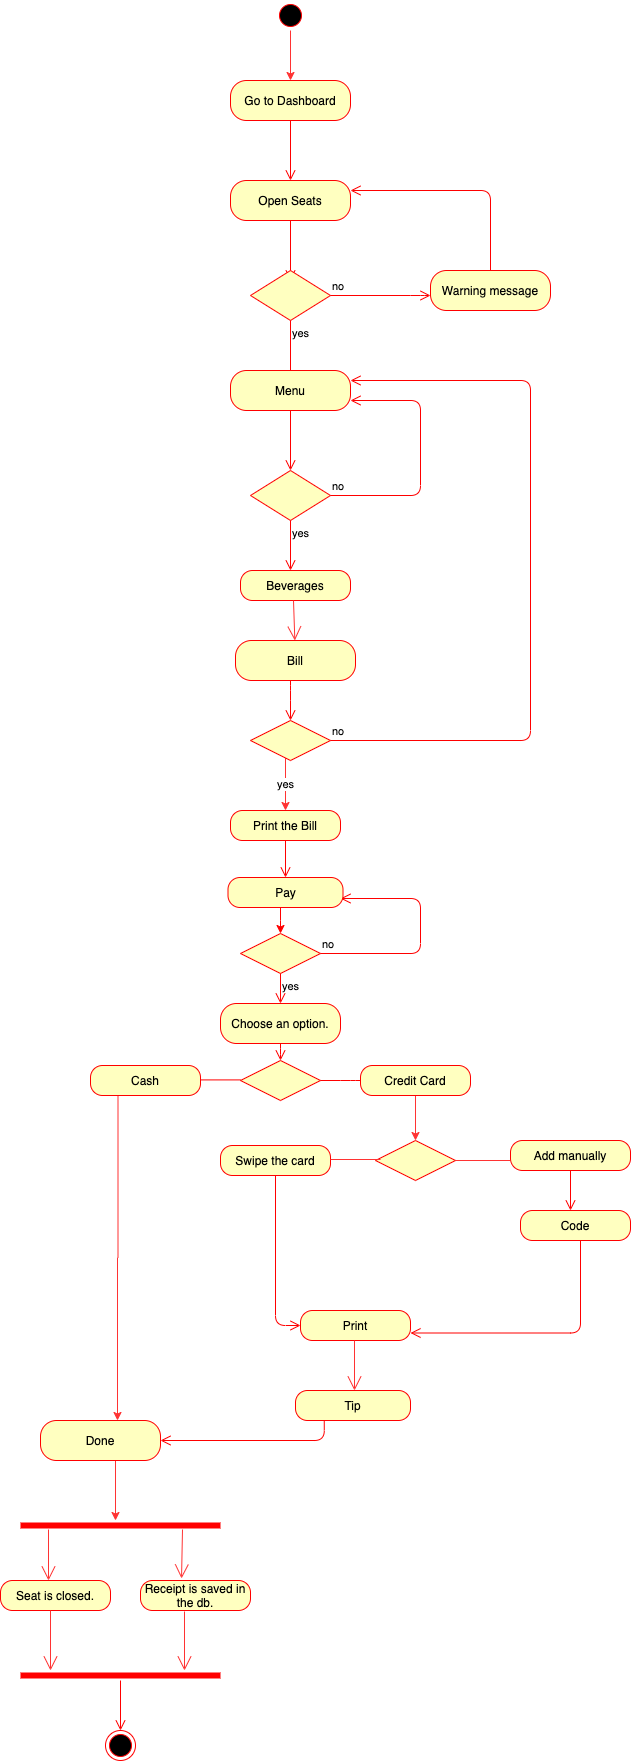

The diagram above was exported from draw.io. Its source (the exported page's mxGraphModel, read from the mxfile embedded in the PNG):
<mxGraphModel dx="377" dy="374" grid="0" gridSize="10" guides="1" tooltips="1" connect="1" arrows="1" fold="1" page="1" pageScale="1" pageWidth="850" pageHeight="1100" math="0" shadow="0">
  <root>
    <mxCell id="0" />
    <mxCell id="1" parent="0" />
    <mxCell id="Sc048F6QrQQhzXahSBTh-3" value="Go to Dashboard" style="rounded=1;whiteSpace=wrap;html=1;arcSize=40;fontColor=#000000;fillColor=#ffffc0;strokeColor=#ff0000;" parent="1" vertex="1">
      <mxGeometry x="300" y="160" width="120" height="40" as="geometry" />
    </mxCell>
    <mxCell id="Sc048F6QrQQhzXahSBTh-4" value="" style="edgeStyle=orthogonalEdgeStyle;html=1;verticalAlign=bottom;endArrow=open;endSize=8;strokeColor=#ff0000;" parent="1" source="Sc048F6QrQQhzXahSBTh-3" edge="1">
      <mxGeometry relative="1" as="geometry">
        <mxPoint x="360" y="260" as="targetPoint" />
      </mxGeometry>
    </mxCell>
    <mxCell id="Sc048F6QrQQhzXahSBTh-5" value="Open Seats" style="rounded=1;whiteSpace=wrap;html=1;arcSize=40;fontColor=#000000;fillColor=#ffffc0;strokeColor=#ff0000;" parent="1" vertex="1">
      <mxGeometry x="300" y="260" width="120" height="40" as="geometry" />
    </mxCell>
    <mxCell id="Sc048F6QrQQhzXahSBTh-6" value="" style="edgeStyle=orthogonalEdgeStyle;html=1;verticalAlign=bottom;endArrow=open;endSize=8;strokeColor=#ff0000;" parent="1" source="Sc048F6QrQQhzXahSBTh-5" edge="1">
      <mxGeometry relative="1" as="geometry">
        <mxPoint x="360" y="360" as="targetPoint" />
      </mxGeometry>
    </mxCell>
    <mxCell id="Sc048F6QrQQhzXahSBTh-7" value="" style="rhombus;whiteSpace=wrap;html=1;fillColor=#ffffc0;strokeColor=#ff0000;" parent="1" vertex="1">
      <mxGeometry x="320" y="350" width="80" height="50" as="geometry" />
    </mxCell>
    <mxCell id="Sc048F6QrQQhzXahSBTh-8" value="no" style="edgeStyle=orthogonalEdgeStyle;html=1;align=left;verticalAlign=bottom;endArrow=open;endSize=8;strokeColor=#ff0000;" parent="1" source="Sc048F6QrQQhzXahSBTh-7" edge="1">
      <mxGeometry x="-1" relative="1" as="geometry">
        <mxPoint x="500" y="375" as="targetPoint" />
        <Array as="points">
          <mxPoint x="490" y="375" />
        </Array>
      </mxGeometry>
    </mxCell>
    <mxCell id="Sc048F6QrQQhzXahSBTh-9" value="yes" style="edgeStyle=orthogonalEdgeStyle;html=1;align=left;verticalAlign=top;endArrow=open;endSize=8;strokeColor=#ff0000;" parent="1" source="Sc048F6QrQQhzXahSBTh-7" edge="1">
      <mxGeometry x="-1" relative="1" as="geometry">
        <mxPoint x="360" y="460" as="targetPoint" />
      </mxGeometry>
    </mxCell>
    <mxCell id="Sc048F6QrQQhzXahSBTh-10" value="Warning message" style="rounded=1;whiteSpace=wrap;html=1;arcSize=40;fontColor=#000000;fillColor=#ffffc0;strokeColor=#ff0000;" parent="1" vertex="1">
      <mxGeometry x="500" y="350" width="120" height="40" as="geometry" />
    </mxCell>
    <mxCell id="Sc048F6QrQQhzXahSBTh-11" value="" style="edgeStyle=orthogonalEdgeStyle;html=1;verticalAlign=bottom;endArrow=open;endSize=8;strokeColor=#ff0000;entryX=1;entryY=0.25;entryDx=0;entryDy=0;" parent="1" source="Sc048F6QrQQhzXahSBTh-10" target="Sc048F6QrQQhzXahSBTh-5" edge="1">
      <mxGeometry relative="1" as="geometry">
        <mxPoint x="560" y="450" as="targetPoint" />
        <Array as="points">
          <mxPoint x="560" y="270" />
        </Array>
      </mxGeometry>
    </mxCell>
    <mxCell id="Sc048F6QrQQhzXahSBTh-12" value="Menu" style="rounded=1;whiteSpace=wrap;html=1;arcSize=40;fontColor=#000000;fillColor=#ffffc0;strokeColor=#ff0000;" parent="1" vertex="1">
      <mxGeometry x="300" y="450" width="120" height="40" as="geometry" />
    </mxCell>
    <mxCell id="Sc048F6QrQQhzXahSBTh-13" value="" style="edgeStyle=orthogonalEdgeStyle;html=1;verticalAlign=bottom;endArrow=open;endSize=8;strokeColor=#ff0000;" parent="1" source="Sc048F6QrQQhzXahSBTh-12" edge="1">
      <mxGeometry relative="1" as="geometry">
        <mxPoint x="360" y="550" as="targetPoint" />
      </mxGeometry>
    </mxCell>
    <mxCell id="Sc048F6QrQQhzXahSBTh-16" value="" style="rhombus;whiteSpace=wrap;html=1;fillColor=#ffffc0;strokeColor=#ff0000;" parent="1" vertex="1">
      <mxGeometry x="320" y="550" width="80" height="50" as="geometry" />
    </mxCell>
    <mxCell id="Sc048F6QrQQhzXahSBTh-17" value="no" style="edgeStyle=orthogonalEdgeStyle;html=1;align=left;verticalAlign=bottom;endArrow=open;endSize=8;strokeColor=#ff0000;entryX=1;entryY=0.75;entryDx=0;entryDy=0;" parent="1" source="Sc048F6QrQQhzXahSBTh-16" target="Sc048F6QrQQhzXahSBTh-12" edge="1">
      <mxGeometry x="-1" relative="1" as="geometry">
        <mxPoint x="430" y="480" as="targetPoint" />
        <Array as="points">
          <mxPoint x="490" y="575" />
          <mxPoint x="490" y="480" />
        </Array>
      </mxGeometry>
    </mxCell>
    <mxCell id="Sc048F6QrQQhzXahSBTh-18" value="yes" style="edgeStyle=orthogonalEdgeStyle;html=1;align=left;verticalAlign=top;endArrow=open;endSize=8;strokeColor=#ff0000;" parent="1" source="Sc048F6QrQQhzXahSBTh-16" edge="1">
      <mxGeometry x="-1" relative="1" as="geometry">
        <mxPoint x="360" y="650" as="targetPoint" />
      </mxGeometry>
    </mxCell>
    <mxCell id="Sc048F6QrQQhzXahSBTh-29" value="Beverages" style="rounded=1;whiteSpace=wrap;html=1;arcSize=40;fontColor=#000000;fillColor=#ffffc0;strokeColor=#ff0000;" parent="1" vertex="1">
      <mxGeometry x="310" y="650" width="110" height="30" as="geometry" />
    </mxCell>
    <mxCell id="Sc048F6QrQQhzXahSBTh-35" value="Bill" style="rounded=1;whiteSpace=wrap;html=1;arcSize=40;fontColor=#000000;fillColor=#ffffc0;strokeColor=#ff0000;" parent="1" vertex="1">
      <mxGeometry x="305" y="720" width="120" height="40" as="geometry" />
    </mxCell>
    <mxCell id="Sc048F6QrQQhzXahSBTh-36" value="" style="edgeStyle=orthogonalEdgeStyle;html=1;verticalAlign=bottom;endArrow=open;endSize=8;strokeColor=#ff0000;" parent="1" source="Sc048F6QrQQhzXahSBTh-35" edge="1">
      <mxGeometry relative="1" as="geometry">
        <mxPoint x="360" y="800" as="targetPoint" />
        <Array as="points">
          <mxPoint x="360" y="770" />
          <mxPoint x="360" y="770" />
        </Array>
      </mxGeometry>
    </mxCell>
    <mxCell id="Sc048F6QrQQhzXahSBTh-103" value="yes" style="edgeStyle=orthogonalEdgeStyle;rounded=0;orthogonalLoop=1;jettySize=auto;html=1;entryX=0.5;entryY=0;entryDx=0;entryDy=0;endArrow=classic;endFill=1;strokeColor=#FF3333;" parent="1" source="Sc048F6QrQQhzXahSBTh-40" target="Sc048F6QrQQhzXahSBTh-43" edge="1">
      <mxGeometry relative="1" as="geometry">
        <Array as="points">
          <mxPoint x="355" y="860" />
          <mxPoint x="355" y="860" />
        </Array>
      </mxGeometry>
    </mxCell>
    <mxCell id="Sc048F6QrQQhzXahSBTh-40" value="" style="rhombus;whiteSpace=wrap;html=1;fillColor=#ffffc0;strokeColor=#ff0000;" parent="1" vertex="1">
      <mxGeometry x="320" y="800" width="80" height="40" as="geometry" />
    </mxCell>
    <mxCell id="Sc048F6QrQQhzXahSBTh-41" value="no" style="edgeStyle=orthogonalEdgeStyle;html=1;align=left;verticalAlign=bottom;endArrow=open;endSize=8;strokeColor=#ff0000;entryX=1;entryY=0.25;entryDx=0;entryDy=0;" parent="1" source="Sc048F6QrQQhzXahSBTh-40" target="Sc048F6QrQQhzXahSBTh-12" edge="1">
      <mxGeometry x="-1" relative="1" as="geometry">
        <mxPoint x="600" y="470" as="targetPoint" />
        <Array as="points">
          <mxPoint x="600" y="820" />
          <mxPoint x="600" y="460" />
        </Array>
      </mxGeometry>
    </mxCell>
    <mxCell id="Sc048F6QrQQhzXahSBTh-43" value="Print the Bill" style="rounded=1;whiteSpace=wrap;html=1;arcSize=40;fontColor=#000000;fillColor=#ffffc0;strokeColor=#ff0000;" parent="1" vertex="1">
      <mxGeometry x="300" y="890" width="110" height="30" as="geometry" />
    </mxCell>
    <mxCell id="Sc048F6QrQQhzXahSBTh-44" value="" style="edgeStyle=orthogonalEdgeStyle;html=1;verticalAlign=bottom;endArrow=open;endSize=8;strokeColor=#ff0000;" parent="1" source="Sc048F6QrQQhzXahSBTh-47" edge="1">
      <mxGeometry relative="1" as="geometry">
        <mxPoint x="355" y="970" as="targetPoint" />
        <Array as="points">
          <mxPoint x="355" y="970" />
          <mxPoint x="355" y="970" />
        </Array>
      </mxGeometry>
    </mxCell>
    <mxCell id="Sc048F6QrQQhzXahSBTh-50" value="" style="rhombus;whiteSpace=wrap;html=1;fillColor=#ffffc0;strokeColor=#ff0000;" parent="1" vertex="1">
      <mxGeometry x="310" y="1013" width="80" height="40" as="geometry" />
    </mxCell>
    <mxCell id="Sc048F6QrQQhzXahSBTh-51" value="no" style="edgeStyle=orthogonalEdgeStyle;html=1;align=left;verticalAlign=bottom;endArrow=open;endSize=8;strokeColor=#ff0000;" parent="1" source="Sc048F6QrQQhzXahSBTh-50" edge="1">
      <mxGeometry x="-1" relative="1" as="geometry">
        <mxPoint x="410" y="978" as="targetPoint" />
        <Array as="points">
          <mxPoint x="490" y="1033" />
          <mxPoint x="490" y="978" />
        </Array>
      </mxGeometry>
    </mxCell>
    <mxCell id="Sc048F6QrQQhzXahSBTh-52" value="" style="edgeStyle=orthogonalEdgeStyle;html=1;align=left;verticalAlign=top;endArrow=open;endSize=8;strokeColor=#ff0000;" parent="1" source="fNI8cj082cz33DkXUSSB-2" edge="1">
      <mxGeometry x="-1" relative="1" as="geometry">
        <mxPoint x="350" y="1140" as="targetPoint" />
      </mxGeometry>
    </mxCell>
    <mxCell id="Sc048F6QrQQhzXahSBTh-53" value="" style="rhombus;whiteSpace=wrap;html=1;fillColor=#ffffc0;strokeColor=#ff0000;" parent="1" vertex="1">
      <mxGeometry x="310" y="1140" width="80" height="40" as="geometry" />
    </mxCell>
    <mxCell id="Sc048F6QrQQhzXahSBTh-54" value="" style="edgeStyle=orthogonalEdgeStyle;html=1;align=left;verticalAlign=bottom;endArrow=none;endSize=8;strokeColor=#ff0000;endFill=0;" parent="1" source="Sc048F6QrQQhzXahSBTh-53" edge="1">
      <mxGeometry x="-1" relative="1" as="geometry">
        <mxPoint x="430" y="1160" as="targetPoint" />
        <Array as="points">
          <mxPoint x="420" y="1160" />
          <mxPoint x="420" y="1160" />
        </Array>
      </mxGeometry>
    </mxCell>
    <mxCell id="Sc048F6QrQQhzXahSBTh-55" value="" style="edgeStyle=orthogonalEdgeStyle;html=1;align=left;verticalAlign=top;endArrow=none;endSize=8;strokeColor=#ff0000;endFill=0;" parent="1" edge="1">
      <mxGeometry x="-0.716" y="32" relative="1" as="geometry">
        <mxPoint x="250" y="1159.41" as="targetPoint" />
        <mxPoint x="310" y="1159.41" as="sourcePoint" />
        <Array as="points">
          <mxPoint x="310" y="1159.41" />
          <mxPoint x="310" y="1159.41" />
        </Array>
        <mxPoint x="9" y="-2" as="offset" />
      </mxGeometry>
    </mxCell>
    <mxCell id="Sc048F6QrQQhzXahSBTh-69" value="" style="edgeStyle=orthogonalEdgeStyle;rounded=0;orthogonalLoop=1;jettySize=auto;html=1;endArrow=classic;endFill=1;strokeColor=#FF3333;" parent="1" source="Sc048F6QrQQhzXahSBTh-56" target="Sc048F6QrQQhzXahSBTh-63" edge="1">
      <mxGeometry relative="1" as="geometry" />
    </mxCell>
    <mxCell id="Sc048F6QrQQhzXahSBTh-56" value="Credit Card" style="rounded=1;whiteSpace=wrap;html=1;arcSize=40;fontColor=#000000;fillColor=#ffffc0;strokeColor=#ff0000;" parent="1" vertex="1">
      <mxGeometry x="430" y="1145" width="110" height="30" as="geometry" />
    </mxCell>
    <mxCell id="Sc048F6QrQQhzXahSBTh-85" style="edgeStyle=orthogonalEdgeStyle;rounded=0;orthogonalLoop=1;jettySize=auto;html=1;exitX=0.25;exitY=1;exitDx=0;exitDy=0;endArrow=classic;endFill=1;strokeColor=#FF3333;" parent="1" source="Sc048F6QrQQhzXahSBTh-58" edge="1">
      <mxGeometry relative="1" as="geometry">
        <mxPoint x="187" y="1500" as="targetPoint" />
      </mxGeometry>
    </mxCell>
    <mxCell id="Sc048F6QrQQhzXahSBTh-58" value="Cash" style="rounded=1;whiteSpace=wrap;html=1;arcSize=40;fontColor=#000000;fillColor=#ffffc0;strokeColor=#ff0000;" parent="1" vertex="1">
      <mxGeometry x="160" y="1145" width="110" height="30" as="geometry" />
    </mxCell>
    <mxCell id="Sc048F6QrQQhzXahSBTh-67" value="" style="edgeStyle=orthogonalEdgeStyle;rounded=0;orthogonalLoop=1;jettySize=auto;html=1;endArrow=none;endFill=0;strokeColor=#FF3333;" parent="1" source="Sc048F6QrQQhzXahSBTh-63" edge="1">
      <mxGeometry relative="1" as="geometry">
        <mxPoint x="580" y="1240" as="targetPoint" />
      </mxGeometry>
    </mxCell>
    <mxCell id="Sc048F6QrQQhzXahSBTh-63" value="" style="rhombus;whiteSpace=wrap;html=1;fillColor=#ffffc0;strokeColor=#ff0000;" parent="1" vertex="1">
      <mxGeometry x="445" y="1220" width="80" height="40" as="geometry" />
    </mxCell>
    <mxCell id="Sc048F6QrQQhzXahSBTh-70" value="Add manually" style="rounded=1;whiteSpace=wrap;html=1;arcSize=40;fontColor=#000000;fillColor=#ffffc0;strokeColor=#ff0000;" parent="1" vertex="1">
      <mxGeometry x="580" y="1220" width="120" height="30" as="geometry" />
    </mxCell>
    <mxCell id="Sc048F6QrQQhzXahSBTh-71" value="" style="edgeStyle=orthogonalEdgeStyle;html=1;verticalAlign=bottom;endArrow=open;endSize=8;strokeColor=#ff0000;" parent="1" source="Sc048F6QrQQhzXahSBTh-70" edge="1">
      <mxGeometry relative="1" as="geometry">
        <mxPoint x="640" y="1290" as="targetPoint" />
      </mxGeometry>
    </mxCell>
    <mxCell id="Sc048F6QrQQhzXahSBTh-72" value="Swipe the card" style="rounded=1;whiteSpace=wrap;html=1;arcSize=40;fontColor=#000000;fillColor=#ffffc0;strokeColor=#ff0000;" parent="1" vertex="1">
      <mxGeometry x="290" y="1225" width="110" height="30" as="geometry" />
    </mxCell>
    <mxCell id="Sc048F6QrQQhzXahSBTh-73" value="" style="edgeStyle=orthogonalEdgeStyle;html=1;verticalAlign=bottom;endArrow=open;endSize=8;strokeColor=#ff0000;entryX=0;entryY=0.5;entryDx=0;entryDy=0;" parent="1" source="Sc048F6QrQQhzXahSBTh-72" target="Sc048F6QrQQhzXahSBTh-78" edge="1">
      <mxGeometry relative="1" as="geometry">
        <mxPoint x="340" y="1400" as="targetPoint" />
      </mxGeometry>
    </mxCell>
    <mxCell id="Sc048F6QrQQhzXahSBTh-75" value="" style="endArrow=none;endFill=0;endSize=12;html=1;strokeColor=#FF3333;entryX=0.063;entryY=0.475;entryDx=0;entryDy=0;entryPerimeter=0;" parent="1" target="Sc048F6QrQQhzXahSBTh-63" edge="1">
      <mxGeometry width="160" relative="1" as="geometry">
        <mxPoint x="400" y="1239" as="sourcePoint" />
        <mxPoint x="440" y="1239" as="targetPoint" />
      </mxGeometry>
    </mxCell>
    <mxCell id="Sc048F6QrQQhzXahSBTh-76" value="Code" style="rounded=1;whiteSpace=wrap;html=1;arcSize=40;fontColor=#000000;fillColor=#ffffc0;strokeColor=#ff0000;" parent="1" vertex="1">
      <mxGeometry x="590" y="1290" width="110" height="30" as="geometry" />
    </mxCell>
    <mxCell id="Sc048F6QrQQhzXahSBTh-77" value="" style="edgeStyle=orthogonalEdgeStyle;html=1;verticalAlign=bottom;endArrow=open;endSize=8;strokeColor=#ff0000;entryX=1;entryY=0.75;entryDx=0;entryDy=0;" parent="1" source="Sc048F6QrQQhzXahSBTh-76" target="Sc048F6QrQQhzXahSBTh-78" edge="1">
      <mxGeometry relative="1" as="geometry">
        <mxPoint x="640" y="1400" as="targetPoint" />
        <Array as="points">
          <mxPoint x="650" y="1413" />
        </Array>
      </mxGeometry>
    </mxCell>
    <mxCell id="Sc048F6QrQQhzXahSBTh-78" value="Print" style="rounded=1;whiteSpace=wrap;html=1;arcSize=40;fontColor=#000000;fillColor=#ffffc0;strokeColor=#ff0000;" parent="1" vertex="1">
      <mxGeometry x="370" y="1390" width="110" height="30" as="geometry" />
    </mxCell>
    <mxCell id="Sc048F6QrQQhzXahSBTh-80" value="" style="endArrow=open;endFill=1;endSize=12;html=1;strokeColor=#FF3333;" parent="1" edge="1">
      <mxGeometry width="160" relative="1" as="geometry">
        <mxPoint x="424" y="1420" as="sourcePoint" />
        <mxPoint x="424" y="1470" as="targetPoint" />
      </mxGeometry>
    </mxCell>
    <mxCell id="Sc048F6QrQQhzXahSBTh-81" value="Tip" style="rounded=1;whiteSpace=wrap;html=1;arcSize=40;fontColor=#000000;fillColor=#ffffc0;strokeColor=#ff0000;" parent="1" vertex="1">
      <mxGeometry x="365" y="1470" width="115" height="30" as="geometry" />
    </mxCell>
    <mxCell id="Sc048F6QrQQhzXahSBTh-82" value="" style="edgeStyle=orthogonalEdgeStyle;html=1;verticalAlign=bottom;endArrow=open;endSize=8;strokeColor=#ff0000;exitX=0.25;exitY=1;exitDx=0;exitDy=0;" parent="1" source="Sc048F6QrQQhzXahSBTh-81" target="Sc048F6QrQQhzXahSBTh-83" edge="1">
      <mxGeometry relative="1" as="geometry">
        <mxPoint x="290" y="1480" as="targetPoint" />
        <mxPoint x="365" y="1520" as="sourcePoint" />
        <Array as="points">
          <mxPoint x="394" y="1520" />
        </Array>
      </mxGeometry>
    </mxCell>
    <mxCell id="Sc048F6QrQQhzXahSBTh-91" style="edgeStyle=orthogonalEdgeStyle;rounded=0;orthogonalLoop=1;jettySize=auto;html=1;endArrow=classic;endFill=1;strokeColor=#FF3333;" parent="1" edge="1">
      <mxGeometry relative="1" as="geometry">
        <mxPoint x="185" y="1540" as="sourcePoint" />
        <mxPoint x="185" y="1600" as="targetPoint" />
        <Array as="points">
          <mxPoint x="185" y="1540" />
          <mxPoint x="185" y="1540" />
        </Array>
      </mxGeometry>
    </mxCell>
    <mxCell id="Sc048F6QrQQhzXahSBTh-83" value="Done" style="rounded=1;whiteSpace=wrap;html=1;arcSize=40;fontColor=#000000;fillColor=#ffffc0;strokeColor=#ff0000;" parent="1" vertex="1">
      <mxGeometry x="110" y="1500" width="120" height="40" as="geometry" />
    </mxCell>
    <mxCell id="Sc048F6QrQQhzXahSBTh-98" value="" style="edgeStyle=orthogonalEdgeStyle;rounded=0;orthogonalLoop=1;jettySize=auto;html=1;endArrow=classic;endFill=1;strokeColor=#FF3333;" parent="1" source="Sc048F6QrQQhzXahSBTh-96" target="Sc048F6QrQQhzXahSBTh-3" edge="1">
      <mxGeometry relative="1" as="geometry" />
    </mxCell>
    <mxCell id="Sc048F6QrQQhzXahSBTh-96" value="" style="ellipse;html=1;shape=startState;fillColor=#000000;strokeColor=#ff0000;" parent="1" vertex="1">
      <mxGeometry x="345" y="80" width="30" height="30" as="geometry" />
    </mxCell>
    <mxCell id="Sc048F6QrQQhzXahSBTh-104" value="" style="endArrow=open;endFill=1;endSize=12;html=1;strokeColor=#FF3333;" parent="1" target="Sc048F6QrQQhzXahSBTh-35" edge="1">
      <mxGeometry width="160" relative="1" as="geometry">
        <mxPoint x="363" y="680" as="sourcePoint" />
        <mxPoint x="520" y="680" as="targetPoint" />
      </mxGeometry>
    </mxCell>
    <mxCell id="Sc048F6QrQQhzXahSBTh-105" value="" style="shape=line;html=1;strokeWidth=6;strokeColor=#ff0000;" parent="1" vertex="1">
      <mxGeometry x="90" y="1600" width="200" height="10" as="geometry" />
    </mxCell>
    <mxCell id="Sc048F6QrQQhzXahSBTh-108" value="" style="endArrow=open;endFill=1;endSize=12;html=1;strokeColor=#FF3333;exitX=0.14;exitY=0.9;exitDx=0;exitDy=0;exitPerimeter=0;" parent="1" source="Sc048F6QrQQhzXahSBTh-105" edge="1">
      <mxGeometry width="160" relative="1" as="geometry">
        <mxPoint x="90" y="1660" as="sourcePoint" />
        <mxPoint x="118" y="1660" as="targetPoint" />
      </mxGeometry>
    </mxCell>
    <mxCell id="Sc048F6QrQQhzXahSBTh-109" value="Seat is closed." style="rounded=1;whiteSpace=wrap;html=1;arcSize=40;fontColor=#000000;fillColor=#ffffc0;strokeColor=#ff0000;" parent="1" vertex="1">
      <mxGeometry x="70" y="1660" width="110" height="30" as="geometry" />
    </mxCell>
    <mxCell id="Sc048F6QrQQhzXahSBTh-112" value="Receipt is saved in the db." style="rounded=1;whiteSpace=wrap;html=1;arcSize=40;fontColor=#000000;fillColor=#ffffc0;strokeColor=#ff0000;" parent="1" vertex="1">
      <mxGeometry x="210" y="1660" width="110" height="30" as="geometry" />
    </mxCell>
    <mxCell id="Sc048F6QrQQhzXahSBTh-115" value="" style="endArrow=open;endFill=1;endSize=12;html=1;strokeColor=#FF3333;exitX=0.81;exitY=0.9;exitDx=0;exitDy=0;exitPerimeter=0;entryX=0.373;entryY=-0.067;entryDx=0;entryDy=0;entryPerimeter=0;" parent="1" source="Sc048F6QrQQhzXahSBTh-105" target="Sc048F6QrQQhzXahSBTh-112" edge="1">
      <mxGeometry width="160" relative="1" as="geometry">
        <mxPoint x="350" y="1620" as="sourcePoint" />
        <mxPoint x="510" y="1620" as="targetPoint" />
      </mxGeometry>
    </mxCell>
    <mxCell id="Sc048F6QrQQhzXahSBTh-116" value="" style="endArrow=open;endFill=1;endSize=12;html=1;strokeColor=#FF3333;" parent="1" edge="1">
      <mxGeometry width="160" relative="1" as="geometry">
        <mxPoint x="120" y="1690" as="sourcePoint" />
        <mxPoint x="120" y="1750" as="targetPoint" />
      </mxGeometry>
    </mxCell>
    <mxCell id="Sc048F6QrQQhzXahSBTh-117" value="" style="endArrow=open;endFill=1;endSize=12;html=1;strokeColor=#FF3333;exitX=0.4;exitY=1.033;exitDx=0;exitDy=0;exitPerimeter=0;" parent="1" source="Sc048F6QrQQhzXahSBTh-112" edge="1">
      <mxGeometry width="160" relative="1" as="geometry">
        <mxPoint x="235" y="1740" as="sourcePoint" />
        <mxPoint x="254" y="1750" as="targetPoint" />
      </mxGeometry>
    </mxCell>
    <mxCell id="Sc048F6QrQQhzXahSBTh-120" value="" style="shape=line;html=1;strokeWidth=6;strokeColor=#ff0000;" parent="1" vertex="1">
      <mxGeometry x="90" y="1750" width="200" height="10" as="geometry" />
    </mxCell>
    <mxCell id="Sc048F6QrQQhzXahSBTh-121" value="" style="edgeStyle=orthogonalEdgeStyle;html=1;verticalAlign=bottom;endArrow=open;endSize=8;strokeColor=#ff0000;" parent="1" source="Sc048F6QrQQhzXahSBTh-120" edge="1">
      <mxGeometry relative="1" as="geometry">
        <mxPoint x="190" y="1810" as="targetPoint" />
      </mxGeometry>
    </mxCell>
    <mxCell id="Sc048F6QrQQhzXahSBTh-122" value="" style="ellipse;html=1;shape=endState;fillColor=#000000;strokeColor=#ff0000;" parent="1" vertex="1">
      <mxGeometry x="175" y="1810" width="30" height="30" as="geometry" />
    </mxCell>
    <mxCell id="fNI8cj082cz33DkXUSSB-4" style="edgeStyle=orthogonalEdgeStyle;rounded=0;orthogonalLoop=1;jettySize=auto;html=1;entryX=0.5;entryY=0;entryDx=0;entryDy=0;strokeColor=#FF0000;" edge="1" parent="1" source="Sc048F6QrQQhzXahSBTh-47" target="Sc048F6QrQQhzXahSBTh-50">
      <mxGeometry relative="1" as="geometry">
        <Array as="points">
          <mxPoint x="350" y="1000" />
          <mxPoint x="350" y="1000" />
        </Array>
      </mxGeometry>
    </mxCell>
    <mxCell id="Sc048F6QrQQhzXahSBTh-47" value="Pay" style="rounded=1;whiteSpace=wrap;html=1;arcSize=40;fontColor=#000000;fillColor=#ffffc0;strokeColor=#ff0000;" parent="1" vertex="1">
      <mxGeometry x="297.5" y="957" width="115" height="30" as="geometry" />
    </mxCell>
    <mxCell id="fNI8cj082cz33DkXUSSB-1" value="" style="edgeStyle=orthogonalEdgeStyle;html=1;verticalAlign=bottom;endArrow=open;endSize=8;strokeColor=#ff0000;" edge="1" parent="1" source="Sc048F6QrQQhzXahSBTh-43" target="Sc048F6QrQQhzXahSBTh-47">
      <mxGeometry relative="1" as="geometry">
        <mxPoint x="355" y="970" as="targetPoint" />
        <Array as="points" />
        <mxPoint x="355" y="920" as="sourcePoint" />
      </mxGeometry>
    </mxCell>
    <mxCell id="fNI8cj082cz33DkXUSSB-2" value="Choose an option." style="rounded=1;whiteSpace=wrap;html=1;arcSize=40;fontColor=#000000;fillColor=#ffffc0;strokeColor=#ff0000;" vertex="1" parent="1">
      <mxGeometry x="290" y="1083" width="120" height="40" as="geometry" />
    </mxCell>
    <mxCell id="fNI8cj082cz33DkXUSSB-5" value="yes" style="edgeStyle=orthogonalEdgeStyle;html=1;align=left;verticalAlign=top;endArrow=open;endSize=8;strokeColor=#ff0000;" edge="1" parent="1" source="Sc048F6QrQQhzXahSBTh-50" target="fNI8cj082cz33DkXUSSB-2">
      <mxGeometry x="-1" relative="1" as="geometry">
        <mxPoint x="350" y="1140" as="targetPoint" />
        <mxPoint x="350" y="1053" as="sourcePoint" />
      </mxGeometry>
    </mxCell>
  </root>
</mxGraphModel>